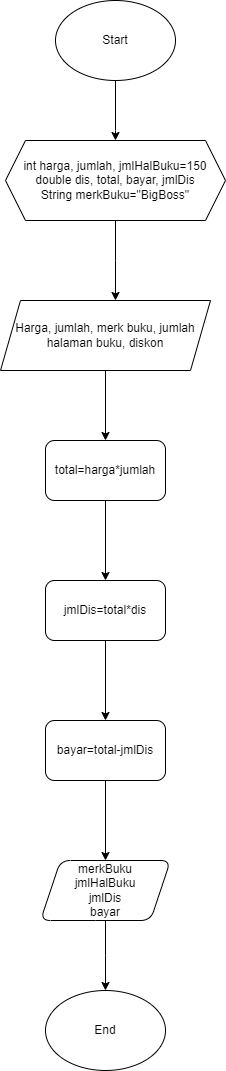

The diagram above was exported from draw.io. Its source (the exported page's mxGraphModel, read from the mxfile embedded in the PNG):
<mxGraphModel dx="979" dy="471" grid="1" gridSize="10" guides="1" tooltips="1" connect="1" arrows="1" fold="1" page="1" pageScale="1" pageWidth="827" pageHeight="1169" math="0" shadow="0">
  <root>
    <mxCell id="0" />
    <mxCell id="1" parent="0" />
    <mxCell id="-YQGbLQnC9mZv9eaQQeQ-1" value="Start" style="ellipse;whiteSpace=wrap;html=1;" vertex="1" parent="1">
      <mxGeometry x="90" y="40" width="120" height="80" as="geometry" />
    </mxCell>
    <mxCell id="-YQGbLQnC9mZv9eaQQeQ-2" value="" style="endArrow=classic;html=1;rounded=0;exitX=0.5;exitY=1;exitDx=0;exitDy=0;" edge="1" parent="1" source="-YQGbLQnC9mZv9eaQQeQ-1">
      <mxGeometry width="50" height="50" relative="1" as="geometry">
        <mxPoint x="110" y="230" as="sourcePoint" />
        <mxPoint x="150" y="180" as="targetPoint" />
        <Array as="points">
          <mxPoint x="150" y="170" />
        </Array>
      </mxGeometry>
    </mxCell>
    <mxCell id="-YQGbLQnC9mZv9eaQQeQ-5" value="" style="edgeStyle=orthogonalEdgeStyle;rounded=0;orthogonalLoop=1;jettySize=auto;html=1;" edge="1" parent="1" source="-YQGbLQnC9mZv9eaQQeQ-3">
      <mxGeometry relative="1" as="geometry">
        <mxPoint x="150" y="340" as="targetPoint" />
      </mxGeometry>
    </mxCell>
    <mxCell id="-YQGbLQnC9mZv9eaQQeQ-3" value="int harga, jumlah, jmlHalBuku=150&lt;br&gt;double dis, total, bayar, jmlDis&lt;br&gt;String merkBuku=&quot;BigBoss&quot;" style="shape=hexagon;perimeter=hexagonPerimeter2;whiteSpace=wrap;html=1;fixedSize=1;" vertex="1" parent="1">
      <mxGeometry x="40" y="180" width="220" height="80" as="geometry" />
    </mxCell>
    <mxCell id="-YQGbLQnC9mZv9eaQQeQ-8" value="" style="edgeStyle=orthogonalEdgeStyle;rounded=0;orthogonalLoop=1;jettySize=auto;html=1;" edge="1" parent="1" source="-YQGbLQnC9mZv9eaQQeQ-6" target="-YQGbLQnC9mZv9eaQQeQ-7">
      <mxGeometry relative="1" as="geometry" />
    </mxCell>
    <mxCell id="-YQGbLQnC9mZv9eaQQeQ-6" value="Harga, jumlah, merk buku, jumlah halaman buku, diskon" style="shape=parallelogram;perimeter=parallelogramPerimeter;whiteSpace=wrap;html=1;fixedSize=1;" vertex="1" parent="1">
      <mxGeometry x="35" y="340" width="210" height="70" as="geometry" />
    </mxCell>
    <mxCell id="-YQGbLQnC9mZv9eaQQeQ-10" value="" style="edgeStyle=orthogonalEdgeStyle;rounded=0;orthogonalLoop=1;jettySize=auto;html=1;" edge="1" parent="1" source="-YQGbLQnC9mZv9eaQQeQ-7" target="-YQGbLQnC9mZv9eaQQeQ-9">
      <mxGeometry relative="1" as="geometry" />
    </mxCell>
    <mxCell id="-YQGbLQnC9mZv9eaQQeQ-7" value="total=harga*jumlah" style="rounded=1;whiteSpace=wrap;html=1;" vertex="1" parent="1">
      <mxGeometry x="80" y="480" width="120" height="60" as="geometry" />
    </mxCell>
    <mxCell id="-YQGbLQnC9mZv9eaQQeQ-12" value="" style="edgeStyle=orthogonalEdgeStyle;rounded=0;orthogonalLoop=1;jettySize=auto;html=1;" edge="1" parent="1" source="-YQGbLQnC9mZv9eaQQeQ-9" target="-YQGbLQnC9mZv9eaQQeQ-11">
      <mxGeometry relative="1" as="geometry" />
    </mxCell>
    <mxCell id="-YQGbLQnC9mZv9eaQQeQ-9" value="jmlDis=total*dis" style="rounded=1;whiteSpace=wrap;html=1;" vertex="1" parent="1">
      <mxGeometry x="80" y="620" width="120" height="60" as="geometry" />
    </mxCell>
    <mxCell id="-YQGbLQnC9mZv9eaQQeQ-14" value="" style="edgeStyle=orthogonalEdgeStyle;rounded=0;orthogonalLoop=1;jettySize=auto;html=1;" edge="1" parent="1" source="-YQGbLQnC9mZv9eaQQeQ-11" target="-YQGbLQnC9mZv9eaQQeQ-13">
      <mxGeometry relative="1" as="geometry" />
    </mxCell>
    <mxCell id="-YQGbLQnC9mZv9eaQQeQ-11" value="bayar=total-jmlDis" style="rounded=1;whiteSpace=wrap;html=1;" vertex="1" parent="1">
      <mxGeometry x="80" y="760" width="120" height="60" as="geometry" />
    </mxCell>
    <mxCell id="-YQGbLQnC9mZv9eaQQeQ-18" value="" style="edgeStyle=orthogonalEdgeStyle;rounded=0;orthogonalLoop=1;jettySize=auto;html=1;" edge="1" parent="1" source="-YQGbLQnC9mZv9eaQQeQ-13">
      <mxGeometry relative="1" as="geometry">
        <mxPoint x="140" y="1030" as="targetPoint" />
      </mxGeometry>
    </mxCell>
    <mxCell id="-YQGbLQnC9mZv9eaQQeQ-13" value="merkBuku&lt;br&gt;jmlHalBuku&lt;br&gt;jmlDis&lt;br&gt;bayar" style="shape=parallelogram;perimeter=parallelogramPerimeter;whiteSpace=wrap;html=1;fixedSize=1;rounded=1;" vertex="1" parent="1">
      <mxGeometry x="75" y="900" width="130" height="60" as="geometry" />
    </mxCell>
    <mxCell id="-YQGbLQnC9mZv9eaQQeQ-19" value="End" style="ellipse;whiteSpace=wrap;html=1;" vertex="1" parent="1">
      <mxGeometry x="80" y="1030" width="120" height="80" as="geometry" />
    </mxCell>
  </root>
</mxGraphModel>